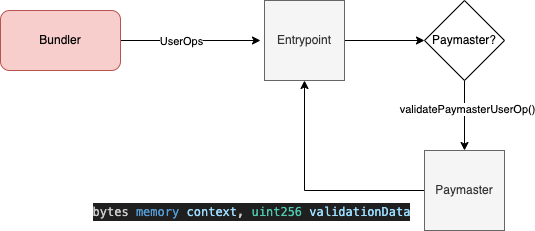

The diagram above was exported from draw.io. Its source (the exported page's mxGraphModel, read from the mxfile embedded in the PNG):
<mxGraphModel dx="1306" dy="947" grid="1" gridSize="10" guides="1" tooltips="1" connect="1" arrows="1" fold="1" page="1" pageScale="1" pageWidth="827" pageHeight="1169" math="0" shadow="0">
  <root>
    <mxCell id="0" />
    <mxCell id="1" parent="0" />
    <mxCell id="qaeNC8w3N-k8zOhyHuET-1" value="" style="edgeStyle=orthogonalEdgeStyle;rounded=0;orthogonalLoop=1;jettySize=auto;html=1;" edge="1" parent="1" source="qaeNC8w3N-k8zOhyHuET-3">
      <mxGeometry relative="1" as="geometry">
        <mxPoint x="330" y="390" as="targetPoint" />
      </mxGeometry>
    </mxCell>
    <mxCell id="qaeNC8w3N-k8zOhyHuET-2" value="UserOps" style="edgeLabel;html=1;align=center;verticalAlign=middle;resizable=0;points=[];" vertex="1" connectable="0" parent="qaeNC8w3N-k8zOhyHuET-1">
      <mxGeometry x="0.15" y="2" relative="1" as="geometry">
        <mxPoint x="-20" y="2" as="offset" />
      </mxGeometry>
    </mxCell>
    <mxCell id="qaeNC8w3N-k8zOhyHuET-3" value="Bundler" style="rounded=1;whiteSpace=wrap;html=1;fillColor=#f8cecc;strokeColor=#b85450;" vertex="1" parent="1">
      <mxGeometry x="70" y="360" width="120" height="60" as="geometry" />
    </mxCell>
    <mxCell id="qaeNC8w3N-k8zOhyHuET-4" value="" style="edgeStyle=orthogonalEdgeStyle;rounded=0;orthogonalLoop=1;jettySize=auto;html=1;" edge="1" parent="1" source="qaeNC8w3N-k8zOhyHuET-5" target="qaeNC8w3N-k8zOhyHuET-10">
      <mxGeometry relative="1" as="geometry" />
    </mxCell>
    <mxCell id="qaeNC8w3N-k8zOhyHuET-5" value="Entrypoint" style="whiteSpace=wrap;html=1;aspect=fixed;fillColor=#f5f5f5;fontColor=#333333;strokeColor=#666666;" vertex="1" parent="1">
      <mxGeometry x="334" y="350" width="80" height="80" as="geometry" />
    </mxCell>
    <mxCell id="qaeNC8w3N-k8zOhyHuET-6" style="edgeStyle=orthogonalEdgeStyle;rounded=0;orthogonalLoop=1;jettySize=auto;html=1;entryX=0.5;entryY=0;entryDx=0;entryDy=0;" edge="1" parent="1" source="qaeNC8w3N-k8zOhyHuET-10" target="qaeNC8w3N-k8zOhyHuET-13">
      <mxGeometry relative="1" as="geometry" />
    </mxCell>
    <mxCell id="qaeNC8w3N-k8zOhyHuET-7" value="validatePaymasterUserOp()" style="edgeLabel;html=1;align=center;verticalAlign=middle;resizable=0;points=[];" vertex="1" connectable="0" parent="qaeNC8w3N-k8zOhyHuET-6">
      <mxGeometry x="-0.2" y="2" relative="1" as="geometry">
        <mxPoint as="offset" />
      </mxGeometry>
    </mxCell>
    <mxCell id="qaeNC8w3N-k8zOhyHuET-10" value="Paymaster?" style="rhombus;whiteSpace=wrap;html=1;" vertex="1" parent="1">
      <mxGeometry x="494" y="350" width="80" height="80" as="geometry" />
    </mxCell>
    <mxCell id="qaeNC8w3N-k8zOhyHuET-11" style="edgeStyle=orthogonalEdgeStyle;rounded=0;orthogonalLoop=1;jettySize=auto;html=1;entryX=0.5;entryY=1;entryDx=0;entryDy=0;" edge="1" parent="1" source="qaeNC8w3N-k8zOhyHuET-13" target="qaeNC8w3N-k8zOhyHuET-5">
      <mxGeometry relative="1" as="geometry" />
    </mxCell>
    <mxCell id="qaeNC8w3N-k8zOhyHuET-21" value="&lt;div style=&quot;color: rgb(204, 204, 204); background-color: rgb(31, 31, 31); font-family: Menlo, Monaco, &amp;quot;Courier New&amp;quot;, monospace; font-size: 12px; line-height: 18px;&quot;&gt;bytes &lt;span style=&quot;color: #569cd6;&quot;&gt;memory&lt;/span&gt; &lt;span style=&quot;color: #9cdcfe;&quot;&gt;context&lt;/span&gt;, &lt;span style=&quot;color: #4ec9b0;&quot;&gt;uint256&lt;/span&gt; &lt;span style=&quot;color: #9cdcfe;&quot;&gt;validationData&lt;/span&gt;&lt;/div&gt;" style="edgeLabel;html=1;align=center;verticalAlign=middle;resizable=0;points=[];" vertex="1" connectable="0" parent="qaeNC8w3N-k8zOhyHuET-11">
      <mxGeometry x="-0.0696" relative="1" as="geometry">
        <mxPoint x="-67" y="20" as="offset" />
      </mxGeometry>
    </mxCell>
    <mxCell id="qaeNC8w3N-k8zOhyHuET-13" value="Paymaster" style="whiteSpace=wrap;html=1;aspect=fixed;fillColor=#f5f5f5;fontColor=#333333;strokeColor=#666666;" vertex="1" parent="1">
      <mxGeometry x="494" y="500" width="80" height="80" as="geometry" />
    </mxCell>
  </root>
</mxGraphModel>